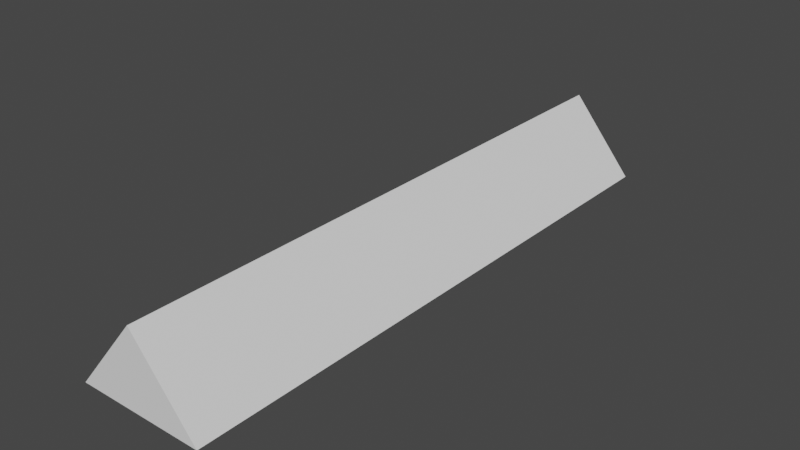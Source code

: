 # Source: s_curb.blend  (saved by Blender 3.3.6; exported with 4.5.12 LTS)
import bpy
from mathutils import Matrix  # noqa: F401  (used for matrix-valued properties, if any)

bpy.ops.wm.read_factory_settings(use_empty=True)
scene = bpy.context.scene
scene.name = 'Scene'

# ---- collections
col_collection = bpy.data.collections.new('Collection'); scene.collection.children.link(col_collection)

# ---- world
world_world = bpy.data.worlds.new('World'); scene.world = world_world
world_world.use_nodes = True; world_world.node_tree.nodes.clear()
_N = world_world.node_tree.nodes; _L = world_world.node_tree.links
n0 = _N.new('ShaderNodeOutputWorld'); n0.name = 'World Output'; n0.location = (300, 300)
n1 = _N.new('ShaderNodeBackground'); n1.name = 'Background'; n1.location = (10, 300)
n1.inputs[0].default_value = (0.05088, 0.05088, 0.05088, 1.0)
_L.new(n1.outputs[0], n0.inputs[0])
n0.is_active_output = True
world_world.color = (0.05088, 0.05088, 0.05088)
world_world.use_sun_shadow = False
world_world.sun_shadow_jitter_overblur = 0.0

# ---- meshes
me_cube_001 = bpy.data.meshes.new('Cube.001')
me_cube_001.from_pydata([(0.4198, 1.957, -4.843e-07), (-1.192e-07, 1.957, 0.5054), (-0.4198, 1.957, -4.843e-07), (0.4198, -1.957, 0.0), (1.192e-07, -1.957, 0.5054), (-0.4198, -1.957, -4.843e-07)], [], [(0, 2, 1), (2, 5, 4, 1), (5, 3, 4), (3, 0, 1, 4), (2, 0, 3, 5)])
_uv = me_cube_001.uv_layers.new(name='UVMap')
_uv.uv.foreach_set('vector', [0.375, 0.0, 0.375, 0.25, 0.625, 0.25, 0.375, 0.25, 0.375, 0.5, 0.625, 0.5, 0.625, 0.25, 0.375, 0.5, 0.375, 0.75, 0.625, 0.75, 0.375, 0.75, 0.375, 1.0, 0.625, 1.0, 0.625, 0.75, 0.125, 0.5, 0.125, 0.75, 0.375, 0.75, 0.375, 0.5])
me_cube_001.update()

# ---- objects
ob_cube = bpy.data.objects.new('Cube', me_cube_001)

# ---- transforms, parenting, visibility, modifiers, constraints
ob_cube.location = (0.0, 0.0, 0.0)

# ---- collection membership
col_collection.objects.link(ob_cube)

# ---- scene / render settings (as saved in the file)
scene.frame_start = 1; scene.frame_end = 250; scene.frame_set(1)
scene.render.engine = 'BLENDER_EEVEE_NEXT'
scene.cycles.sampling_pattern = 'TABULATED_SOBOL'
scene.cycles.use_light_tree = False
scene.view_settings.view_transform = 'Filmic'
bpy.context.view_layer.update()

# ---- added for rendering (the .blend has no active camera and no usable light): camera, sun
cam_auto = bpy.data.cameras.new('AutoCamera')
cam_auto.lens = 50.0
cam_auto.sensor_width = 36.0
cam_auto.clip_end = 1000.0
ob_auto_camera = bpy.data.objects.new('AutoCamera', cam_auto)
scene.collection.objects.link(ob_auto_camera)
ob_auto_camera.location = (3.73231, -4.47877, 3.23854)
ob_auto_camera.rotation_euler = (1.09748, -7.21219e-08, 0.694738)
scene.camera = ob_auto_camera
light_auto_sun = bpy.data.lights.new('AutoSun', 'SUN')
light_auto_sun.energy = 3.0
light_auto_sun.angle = 0.0523599
ob_auto_sun = bpy.data.objects.new('AutoSun', light_auto_sun)
scene.collection.objects.link(ob_auto_sun)
ob_auto_sun.rotation_euler = (0.872665, 0.174533, 0.523599)
bpy.context.view_layer.update()
